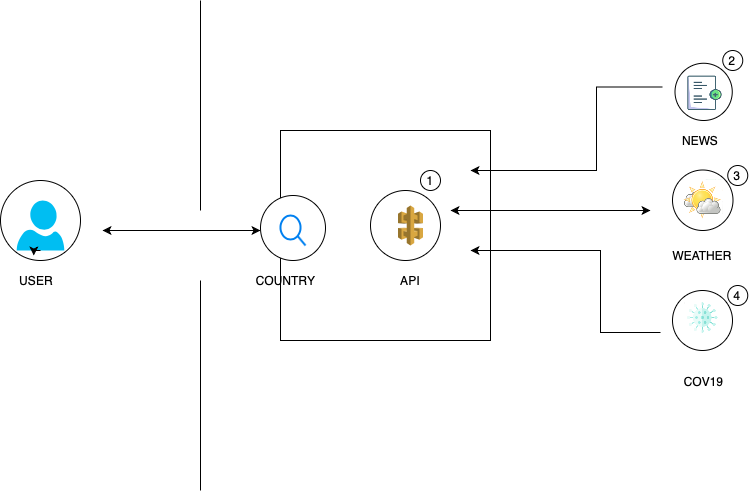

The diagram above was exported from draw.io. Its source (the exported page's mxGraphModel, read from the mxfile embedded in the PNG):
<mxGraphModel dx="1025" dy="679" grid="1" gridSize="10" guides="1" tooltips="1" connect="1" arrows="1" fold="1" page="1" pageScale="1" pageWidth="827" pageHeight="1169" math="0" shadow="0">
  <root>
    <mxCell id="0" />
    <mxCell id="1" parent="0" />
    <mxCell id="ZmrALsrnhhKBuOQoKcZ_-1" value="" style="ellipse;whiteSpace=wrap;html=1;aspect=fixed;" parent="1" vertex="1">
      <mxGeometry x="40" y="250" width="80" height="80" as="geometry" />
    </mxCell>
    <mxCell id="ZmrALsrnhhKBuOQoKcZ_-2" value="" style="verticalLabelPosition=bottom;html=1;verticalAlign=top;align=center;strokeColor=none;fillColor=#00BEF2;shape=mxgraph.azure.user;" parent="1" vertex="1">
      <mxGeometry x="56.25" y="270" width="47.5" height="50" as="geometry" />
    </mxCell>
    <mxCell id="ZmrALsrnhhKBuOQoKcZ_-3" value="" style="endArrow=none;html=1;" parent="1" edge="1">
      <mxGeometry width="50" height="50" relative="1" as="geometry">
        <mxPoint x="240" y="280" as="sourcePoint" />
        <mxPoint x="240" y="70" as="targetPoint" />
      </mxGeometry>
    </mxCell>
    <mxCell id="ZmrALsrnhhKBuOQoKcZ_-4" value="" style="endArrow=classic;startArrow=classic;html=1;" parent="1" edge="1">
      <mxGeometry width="50" height="50" relative="1" as="geometry">
        <mxPoint x="142" y="300" as="sourcePoint" />
        <mxPoint x="300" y="300" as="targetPoint" />
        <Array as="points">
          <mxPoint x="252" y="300" />
        </Array>
      </mxGeometry>
    </mxCell>
    <mxCell id="ZmrALsrnhhKBuOQoKcZ_-5" value="" style="endArrow=none;html=1;" parent="1" edge="1">
      <mxGeometry width="50" height="50" relative="1" as="geometry">
        <mxPoint x="240" y="560" as="sourcePoint" />
        <mxPoint x="240" y="350" as="targetPoint" />
        <Array as="points">
          <mxPoint x="240" y="430" />
        </Array>
      </mxGeometry>
    </mxCell>
    <mxCell id="ZmrALsrnhhKBuOQoKcZ_-6" value="" style="whiteSpace=wrap;html=1;aspect=fixed;" parent="1" vertex="1">
      <mxGeometry x="320" y="200" width="210" height="210" as="geometry" />
    </mxCell>
    <mxCell id="ZmrALsrnhhKBuOQoKcZ_-11" value="API" style="text;html=1;strokeColor=none;fillColor=none;align=center;verticalAlign=middle;whiteSpace=wrap;rounded=0;fontSize=12;" parent="1" vertex="1">
      <mxGeometry x="430" y="340" width="40" height="20" as="geometry" />
    </mxCell>
    <mxCell id="ZmrALsrnhhKBuOQoKcZ_-12" value="USER" style="text;html=1;strokeColor=none;fillColor=none;align=center;verticalAlign=middle;whiteSpace=wrap;rounded=0;fontSize=12;" parent="1" vertex="1">
      <mxGeometry x="56.25" y="340" width="40" height="20" as="geometry" />
    </mxCell>
    <mxCell id="ZmrALsrnhhKBuOQoKcZ_-14" value="" style="ellipse;whiteSpace=wrap;html=1;aspect=fixed;" parent="1" vertex="1">
      <mxGeometry x="714.5" y="132.75" width="57.25" height="57.25" as="geometry" />
    </mxCell>
    <mxCell id="ZmrALsrnhhKBuOQoKcZ_-15" value="" style="ellipse;whiteSpace=wrap;html=1;aspect=fixed;" parent="1" vertex="1">
      <mxGeometry x="712" y="239.5" width="60.5" height="60.5" as="geometry" />
    </mxCell>
    <mxCell id="ZmrALsrnhhKBuOQoKcZ_-16" value="" style="ellipse;whiteSpace=wrap;html=1;aspect=fixed;" parent="1" vertex="1">
      <mxGeometry x="712" y="360" width="60" height="60" as="geometry" />
    </mxCell>
    <mxCell id="ZmrALsrnhhKBuOQoKcZ_-17" value="NEWS" style="text;html=1;strokeColor=none;fillColor=none;align=center;verticalAlign=middle;whiteSpace=wrap;rounded=0;fontSize=12;" parent="1" vertex="1">
      <mxGeometry x="719.75" y="200" width="40" height="20" as="geometry" />
    </mxCell>
    <mxCell id="ZmrALsrnhhKBuOQoKcZ_-18" value="WEATHER" style="text;html=1;strokeColor=none;fillColor=none;align=center;verticalAlign=middle;whiteSpace=wrap;rounded=0;fontSize=12;" parent="1" vertex="1">
      <mxGeometry x="722.25" y="315" width="40" height="20" as="geometry" />
    </mxCell>
    <mxCell id="ZmrALsrnhhKBuOQoKcZ_-65" style="edgeStyle=orthogonalEdgeStyle;rounded=0;orthogonalLoop=1;jettySize=auto;html=1;" parent="1" edge="1">
      <mxGeometry relative="1" as="geometry">
        <mxPoint x="510" y="240" as="targetPoint" />
        <mxPoint x="702" y="156.5" as="sourcePoint" />
        <Array as="points">
          <mxPoint x="636" y="156.5" />
          <mxPoint x="636" y="239.5" />
        </Array>
      </mxGeometry>
    </mxCell>
    <mxCell id="ZmrALsrnhhKBuOQoKcZ_-20" value="" style="shape=image;html=1;verticalAlign=top;verticalLabelPosition=bottom;labelBackgroundColor=#ffffff;imageAspect=0;aspect=fixed;image=https://cdn2.iconfinder.com/data/icons/random-set-1/410/Asset_85-128.png" parent="1" vertex="1">
      <mxGeometry x="727.25" y="145.5" width="34.5" height="34.5" as="geometry" />
    </mxCell>
    <mxCell id="ZmrALsrnhhKBuOQoKcZ_-35" value="" style="shape=image;html=1;verticalAlign=top;verticalLabelPosition=bottom;labelBackgroundColor=#ffffff;imageAspect=0;aspect=fixed;image=https://cdn3.iconfinder.com/data/icons/tango-icon-library/48/weather-few-clouds-128.png" parent="1" vertex="1">
      <mxGeometry x="722.25" y="249.75" width="40" height="40" as="geometry" />
    </mxCell>
    <mxCell id="ZmrALsrnhhKBuOQoKcZ_-42" style="edgeStyle=orthogonalEdgeStyle;rounded=0;orthogonalLoop=1;jettySize=auto;html=1;exitX=0.5;exitY=1;exitDx=0;exitDy=0;exitPerimeter=0;entryX=0.358;entryY=1.1;entryDx=0;entryDy=0;entryPerimeter=0;" parent="1" source="ZmrALsrnhhKBuOQoKcZ_-2" target="ZmrALsrnhhKBuOQoKcZ_-2" edge="1">
      <mxGeometry relative="1" as="geometry" />
    </mxCell>
    <mxCell id="ZmrALsrnhhKBuOQoKcZ_-73" style="edgeStyle=orthogonalEdgeStyle;rounded=0;orthogonalLoop=1;jettySize=auto;html=1;" parent="1" edge="1">
      <mxGeometry relative="1" as="geometry">
        <mxPoint x="510" y="320" as="targetPoint" />
        <mxPoint x="700" y="402" as="sourcePoint" />
        <Array as="points">
          <mxPoint x="640" y="402" />
          <mxPoint x="640" y="320" />
        </Array>
      </mxGeometry>
    </mxCell>
    <mxCell id="ZmrALsrnhhKBuOQoKcZ_-77" value="COV19" style="edgeLabel;html=1;align=center;verticalAlign=middle;resizable=0;points=[];fontSize=12;" parent="ZmrALsrnhhKBuOQoKcZ_-73" vertex="1" connectable="0">
      <mxGeometry x="0.7238" y="3" relative="1" as="geometry">
        <mxPoint x="194" y="127" as="offset" />
      </mxGeometry>
    </mxCell>
    <mxCell id="ZmrALsrnhhKBuOQoKcZ_-94" value="" style="endArrow=classic;startArrow=classic;html=1;" parent="1" edge="1">
      <mxGeometry width="50" height="50" relative="1" as="geometry">
        <mxPoint x="490" y="280" as="sourcePoint" />
        <mxPoint x="690" y="280" as="targetPoint" />
        <Array as="points">
          <mxPoint x="540" y="280" />
          <mxPoint x="490" y="280" />
          <mxPoint x="580" y="280" />
        </Array>
      </mxGeometry>
    </mxCell>
    <mxCell id="ZmrALsrnhhKBuOQoKcZ_-22" value="" style="shape=image;html=1;verticalAlign=top;verticalLabelPosition=bottom;labelBackgroundColor=#ffffff;imageAspect=0;aspect=fixed;image=https://cdn2.iconfinder.com/data/icons/covid-19-flat/64/virus-06-128.png" parent="1" vertex="1">
      <mxGeometry x="724.75" y="370" width="35" height="35" as="geometry" />
    </mxCell>
    <mxCell id="ZmrALsrnhhKBuOQoKcZ_-106" value="" style="ellipse;whiteSpace=wrap;html=1;aspect=fixed;" parent="1" vertex="1">
      <mxGeometry x="300" y="265" width="65" height="65" as="geometry" />
    </mxCell>
    <mxCell id="ZmrALsrnhhKBuOQoKcZ_-108" value="" style="ellipse;whiteSpace=wrap;html=1;aspect=fixed;" parent="1" vertex="1">
      <mxGeometry x="410" y="260" width="70" height="70" as="geometry" />
    </mxCell>
    <mxCell id="ZmrALsrnhhKBuOQoKcZ_-109" value="" style="outlineConnect=0;dashed=0;verticalLabelPosition=bottom;verticalAlign=top;align=center;html=1;shape=mxgraph.aws3.api_gateway;fillColor=#D9A741;gradientColor=none;" parent="1" vertex="1">
      <mxGeometry x="437.5" y="275" width="25" height="40" as="geometry" />
    </mxCell>
    <mxCell id="ZmrALsrnhhKBuOQoKcZ_-112" value="COUNTRY" style="text;html=1;align=center;verticalAlign=middle;resizable=0;points=[];autosize=1;fontSize=12;" parent="1" vertex="1">
      <mxGeometry x="290" y="340" width="70" height="20" as="geometry" />
    </mxCell>
    <mxCell id="ZmrALsrnhhKBuOQoKcZ_-114" value="1" style="ellipse;whiteSpace=wrap;html=1;aspect=fixed;" parent="1" vertex="1">
      <mxGeometry x="460" y="240" width="20" height="20" as="geometry" />
    </mxCell>
    <mxCell id="ZmrALsrnhhKBuOQoKcZ_-117" value="2" style="ellipse;whiteSpace=wrap;html=1;aspect=fixed;" parent="1" vertex="1">
      <mxGeometry x="762.25" y="120" width="20" height="20" as="geometry" />
    </mxCell>
    <mxCell id="ZmrALsrnhhKBuOQoKcZ_-118" value="3" style="ellipse;whiteSpace=wrap;html=1;aspect=fixed;" parent="1" vertex="1">
      <mxGeometry x="767.25" y="235" width="20" height="20" as="geometry" />
    </mxCell>
    <mxCell id="ZmrALsrnhhKBuOQoKcZ_-119" value="4" style="ellipse;whiteSpace=wrap;html=1;aspect=fixed;" parent="1" vertex="1">
      <mxGeometry x="767.25" y="355" width="20" height="20" as="geometry" />
    </mxCell>
    <mxCell id="ZmrALsrnhhKBuOQoKcZ_-124" value="" style="html=1;verticalLabelPosition=bottom;align=center;labelBackgroundColor=#ffffff;verticalAlign=top;strokeWidth=2;strokeColor=#0080F0;shadow=0;dashed=0;shape=mxgraph.ios7.icons.looking_glass;" parent="1" vertex="1">
      <mxGeometry x="320" y="285" width="25" height="30" as="geometry" />
    </mxCell>
  </root>
</mxGraphModel>